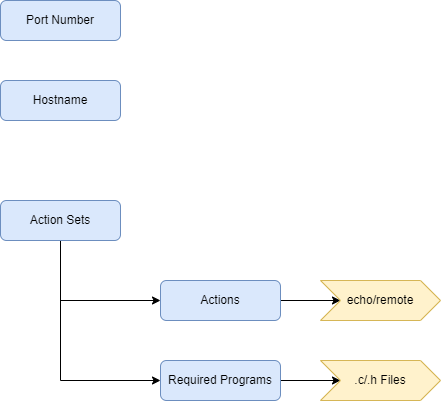

The diagram above was exported from draw.io. Its source (the exported page's mxGraphModel, read from the mxfile embedded in the PNG):
<mxGraphModel dx="1430" dy="762" grid="1" gridSize="10" guides="1" tooltips="1" connect="1" arrows="1" fold="1" page="1" pageScale="1" pageWidth="827" pageHeight="1169" math="0" shadow="0">
  <root>
    <mxCell id="WIyWlLk6GJQsqaUBKTNV-0" />
    <mxCell id="WIyWlLk6GJQsqaUBKTNV-1" parent="WIyWlLk6GJQsqaUBKTNV-0" />
    <mxCell id="WIyWlLk6GJQsqaUBKTNV-3" value="Port Number" style="rounded=1;whiteSpace=wrap;html=1;fontSize=12;glass=0;strokeWidth=1;shadow=0;fillColor=#dae8fc;strokeColor=#6c8ebf;" parent="WIyWlLk6GJQsqaUBKTNV-1" vertex="1">
      <mxGeometry x="160" y="40" width="120" height="40" as="geometry" />
    </mxCell>
    <mxCell id="Y_vZHGiVacjAIP7jNQU_-1" value="Hostname" style="rounded=1;whiteSpace=wrap;html=1;fontSize=12;glass=0;strokeWidth=1;shadow=0;fillColor=#dae8fc;strokeColor=#6c8ebf;" vertex="1" parent="WIyWlLk6GJQsqaUBKTNV-1">
      <mxGeometry x="160" y="120" width="120" height="40" as="geometry" />
    </mxCell>
    <mxCell id="Y_vZHGiVacjAIP7jNQU_-9" value="" style="edgeStyle=orthogonalEdgeStyle;rounded=0;orthogonalLoop=1;jettySize=auto;html=1;" edge="1" parent="WIyWlLk6GJQsqaUBKTNV-1" target="Y_vZHGiVacjAIP7jNQU_-4">
      <mxGeometry relative="1" as="geometry">
        <mxPoint x="320" y="340" as="sourcePoint" />
      </mxGeometry>
    </mxCell>
    <mxCell id="Y_vZHGiVacjAIP7jNQU_-2" value="Actions" style="rounded=1;whiteSpace=wrap;html=1;fontSize=12;glass=0;strokeWidth=1;shadow=0;fillColor=#dae8fc;strokeColor=#6c8ebf;" vertex="1" parent="WIyWlLk6GJQsqaUBKTNV-1">
      <mxGeometry x="320" y="320" width="120" height="40" as="geometry" />
    </mxCell>
    <mxCell id="Y_vZHGiVacjAIP7jNQU_-17" style="edgeStyle=orthogonalEdgeStyle;rounded=0;orthogonalLoop=1;jettySize=auto;html=1;entryX=0;entryY=0.5;entryDx=0;entryDy=0;" edge="1" parent="WIyWlLk6GJQsqaUBKTNV-1" source="Y_vZHGiVacjAIP7jNQU_-3" target="Y_vZHGiVacjAIP7jNQU_-10">
      <mxGeometry relative="1" as="geometry" />
    </mxCell>
    <mxCell id="Y_vZHGiVacjAIP7jNQU_-3" value="Required Programs" style="rounded=1;whiteSpace=wrap;html=1;fontSize=12;glass=0;strokeWidth=1;shadow=0;fillColor=#dae8fc;strokeColor=#6c8ebf;" vertex="1" parent="WIyWlLk6GJQsqaUBKTNV-1">
      <mxGeometry x="320" y="400" width="120" height="40" as="geometry" />
    </mxCell>
    <mxCell id="Y_vZHGiVacjAIP7jNQU_-4" value="echo/remote" style="shape=step;perimeter=stepPerimeter;whiteSpace=wrap;html=1;fixedSize=1;fillColor=#fff2cc;strokeColor=#d6b656;" vertex="1" parent="WIyWlLk6GJQsqaUBKTNV-1">
      <mxGeometry x="480" y="320" width="120" height="40" as="geometry" />
    </mxCell>
    <mxCell id="Y_vZHGiVacjAIP7jNQU_-10" value=".c/.h Files" style="shape=step;perimeter=stepPerimeter;whiteSpace=wrap;html=1;fixedSize=1;fillColor=#fff2cc;strokeColor=#d6b656;" vertex="1" parent="WIyWlLk6GJQsqaUBKTNV-1">
      <mxGeometry x="480" y="400" width="120" height="40" as="geometry" />
    </mxCell>
    <mxCell id="Y_vZHGiVacjAIP7jNQU_-15" value="" style="edgeStyle=orthogonalEdgeStyle;rounded=0;orthogonalLoop=1;jettySize=auto;html=1;" edge="1" parent="WIyWlLk6GJQsqaUBKTNV-1" source="Y_vZHGiVacjAIP7jNQU_-13" target="Y_vZHGiVacjAIP7jNQU_-2">
      <mxGeometry relative="1" as="geometry">
        <Array as="points">
          <mxPoint x="220" y="340" />
        </Array>
      </mxGeometry>
    </mxCell>
    <mxCell id="Y_vZHGiVacjAIP7jNQU_-18" style="edgeStyle=orthogonalEdgeStyle;rounded=0;orthogonalLoop=1;jettySize=auto;html=1;entryX=0;entryY=0.5;entryDx=0;entryDy=0;" edge="1" parent="WIyWlLk6GJQsqaUBKTNV-1" source="Y_vZHGiVacjAIP7jNQU_-13" target="Y_vZHGiVacjAIP7jNQU_-3">
      <mxGeometry relative="1" as="geometry">
        <Array as="points">
          <mxPoint x="220" y="420" />
        </Array>
      </mxGeometry>
    </mxCell>
    <mxCell id="Y_vZHGiVacjAIP7jNQU_-13" value="Action Sets" style="rounded=1;whiteSpace=wrap;html=1;fontSize=12;glass=0;strokeWidth=1;shadow=0;fillColor=#dae8fc;strokeColor=#6c8ebf;" vertex="1" parent="WIyWlLk6GJQsqaUBKTNV-1">
      <mxGeometry x="160" y="240" width="120" height="40" as="geometry" />
    </mxCell>
  </root>
</mxGraphModel>